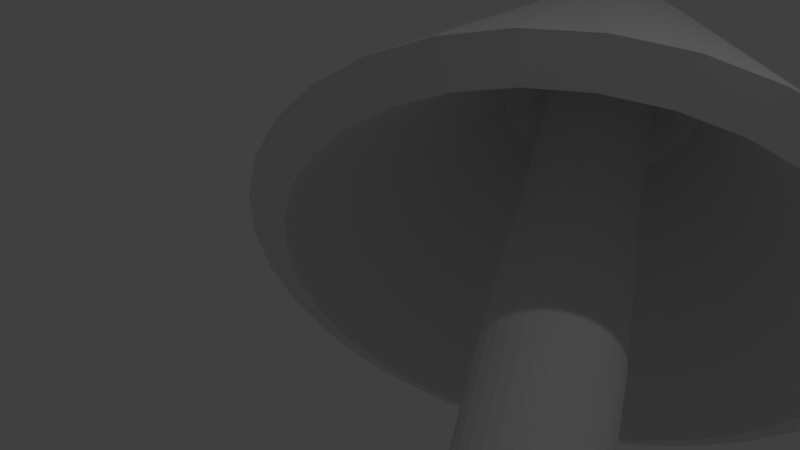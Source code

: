 # Source: Lamp.blend  (saved by Blender 2.79.0; exported with 4.5.12 LTS)
import bpy
from mathutils import Matrix  # noqa: F401  (used for matrix-valued properties, if any)

bpy.ops.wm.read_factory_settings(use_empty=True)
scene = bpy.context.scene
scene.name = 'Scene'

# ---- collections
col_collection_1 = bpy.data.collections.new('Collection 1'); scene.collection.children.link(col_collection_1)

# ---- world
world_world = bpy.data.worlds.new('World'); scene.world = world_world
world_world.color = (0.05088, 0.05088, 0.05088)
world_world.use_sun_shadow = False
world_world.sun_shadow_jitter_overblur = 0.0
world_world.cycles.sampling_method = 'MANUAL'

# ---- cameras
cam_camera = bpy.data.cameras.new('Camera')
cam_camera.clip_end = 100.0
cam_camera.lens = 35.0
cam_camera.sensor_width = 32.0
cam_camera.sensor_height = 18.0
cam_camera.ortho_scale = 7.314
cam_camera.dof.focus_distance = 0.0
cam_camera.dof.aperture_fstop = 128.0

# ---- lights
light_lamp = bpy.data.lights.new('Lamp', 'POINT')
light_lamp.transmission_factor = 0.0
light_lamp.cutoff_distance = 30.0
light_lamp.energy = 100.0
light_lamp.shadow_buffer_clip_start = 1.001
light_lamp.shadow_soft_size = 0.1
light_lamp.shadow_maximum_resolution = 0.006
light_lamp.use_absolute_resolution = True

# ---- meshes
me_cylinder = bpy.data.meshes.new('Cylinder')
me_cylinder.from_pydata([(2.765e-08, 0.6274, -0.6181), (2.765e-08, 0.6274, 2.342), (0.1224, 0.6153, -0.6181), (0.1224, 0.6153, 2.342), (0.2401, 0.5796, -0.6181), (0.2401, 0.5796, 2.342), (0.3485, 0.5216, -0.6181), (0.3485, 0.5216, 2.342), (0.4436, 0.4436, -0.6181), (0.4436, 0.4436, 2.342), (0.5216, 0.3485, -0.6181), (0.5216, 0.3485, 2.342), (0.5796, 0.2401, -0.6181), (0.5796, 0.2401, 2.342), (0.6153, 0.1224, -0.6181), (0.6153, 0.1224, 2.342), (0.6274, 1.683e-07, -0.6181), (0.6274, 1.683e-07, 2.342), (0.6153, -0.1224, -0.6181), (0.6153, -0.1224, 2.342), (0.5796, -0.2401, -0.6181), (0.5796, -0.2401, 2.342), (0.5216, -0.3485, -0.6181), (0.5216, -0.3485, 2.342), (0.4436, -0.4436, -0.6181), (0.4436, -0.4436, 2.342), (0.3485, -0.5216, -0.6181), (0.3485, -0.5216, 2.342), (0.2401, -0.5796, -0.6181), (0.2401, -0.5796, 2.342), (0.1224, -0.6153, -0.6181), (0.1224, -0.6153, 2.342), (-1.768e-07, -0.6274, -0.6181), (-1.768e-07, -0.6274, 2.342), (-0.1224, -0.6153, -0.6181), (-0.1224, -0.6153, 2.342), (-0.2401, -0.5796, -0.6181), (-0.2401, -0.5796, 2.342), (-0.3485, -0.5216, -0.6181), (-0.3485, -0.5216, 2.342), (-0.4436, -0.4436, -0.6181), (-0.4436, -0.4436, 2.342), (-0.5216, -0.3485, -0.6181), (-0.5216, -0.3485, 2.342), (-0.5796, -0.2401, -0.6181), (-0.5796, -0.2401, 2.342), (-0.6153, -0.1224, -0.6181), (-0.6153, -0.1224, 2.342), (-0.6274, 7.267e-07, -0.6181), (-0.6274, 7.267e-07, 2.342), (-0.6153, 0.1224, -0.6181), (-0.6153, 0.1224, 2.342), (-0.5796, 0.2401, -0.6181), (-0.5796, 0.2401, 2.342), (-0.5216, 0.3485, -0.6181), (-0.5216, 0.3485, 2.342), (-0.4436, 0.4436, -0.6181), (-0.4436, 0.4436, 2.342), (-0.3485, 0.5216, -0.6181), (-0.3485, 0.5216, 2.342), (-0.2401, 0.5796, -0.6181), (-0.2401, 0.5796, 2.342), (-0.1224, 0.6153, -0.6181), (-0.1224, 0.6153, 2.342), (-1.401e-07, 2.18, -1.182), (0.4253, 2.138, -1.182), (0.8343, 2.014, -1.182), (1.211, 1.813, -1.182), (1.542, 1.542, -1.182), (1.813, 1.211, -1.182), (2.014, 0.8343, -1.182), (2.138, 0.4253, -1.182), (2.18, -1.717e-07, -1.182), (2.138, -0.4253, -1.182), (2.014, -0.8343, -1.182), (1.813, -1.211, -1.182), (1.542, -1.542, -1.182), (1.211, -1.813, -1.182), (0.8343, -2.014, -1.182), (0.4253, -2.138, -1.182), (-8.505e-07, -2.18, -1.182), (-0.4253, -2.138, -1.182), (-0.8343, -2.014, -1.182), (-1.211, -1.813, -1.182), (-1.542, -1.542, -1.182), (-1.813, -1.211, -1.182), (-2.014, -0.8343, -1.182), (-2.138, -0.4253, -1.182), (-2.18, 1.769e-06, -1.182), (-2.138, 0.4253, -1.182), (-2.014, 0.8343, -1.182), (-1.813, 1.211, -1.182), (-1.542, 1.542, -1.182), (-1.211, 1.813, -1.182), (-0.8343, 2.014, -1.182), (-0.4253, 2.138, -1.182), (-1.401e-07, 2.18, -1.418), (0.4253, 2.138, -1.418), (0.8343, 2.014, -1.418), (1.211, 1.813, -1.418), (1.542, 1.542, -1.418), (1.813, 1.211, -1.418), (2.014, 0.8343, -1.418), (2.138, 0.4253, -1.418), (2.18, -1.717e-07, -1.418), (2.138, -0.4253, -1.418), (2.014, -0.8343, -1.418), (1.813, -1.211, -1.418), (1.542, -1.542, -1.418), (1.211, -1.813, -1.418), (0.8343, -2.014, -1.418), (0.4253, -2.138, -1.418), (-8.505e-07, -2.18, -1.418), (-0.4253, -2.138, -1.418), (-0.8343, -2.014, -1.418), (-1.211, -1.813, -1.418), (-1.542, -1.542, -1.418), (-1.813, -1.211, -1.418), (-2.014, -0.8343, -1.418), (-2.138, -0.4253, -1.418), (-2.18, 1.769e-06, -1.418), (-2.138, 0.4253, -1.418), (-2.014, 0.8343, -1.418), (-1.813, 1.211, -1.418), (-1.542, 1.542, -1.418), (-1.211, 1.813, -1.418), (-0.8343, 2.014, -1.418), (-0.4253, 2.138, -1.418), (0.1064, 0.535, 4.221), (2.619e-07, 0.5455, 4.221), (0.2088, 0.504, 4.221), (0.3031, 0.4536, 4.221), (0.3857, 0.3857, 4.221), (0.4536, 0.3031, 4.221), (0.504, 0.2088, 4.221), (0.535, 0.1064, 4.221), (0.5455, 1.707e-07, 4.221), (0.535, -0.1064, 4.221), (0.504, -0.2088, 4.221), (0.4536, -0.3031, 4.221), (0.3857, -0.3857, 4.221), (0.3031, -0.4536, 4.221), (0.2088, -0.504, 4.221), (0.1064, -0.535, 4.221), (8.415e-08, -0.5455, 4.221), (-0.1064, -0.535, 4.221), (-0.2088, -0.504, 4.221), (-0.3031, -0.4536, 4.221), (-0.3857, -0.3857, 4.221), (-0.4536, -0.3031, 4.221), (-0.504, -0.2088, 4.221), (-0.535, -0.1064, 4.221), (-0.5455, 6.563e-07, 4.221), (-0.535, 0.1064, 4.221), (-0.504, 0.2088, 4.221), (-0.4536, 0.3031, 4.221), (-0.3857, 0.3857, 4.221), (-0.3031, 0.4536, 4.221), (-0.2088, 0.504, 4.221), (-0.1064, 0.535, 4.221), (0.1064, 0.535, 5.73), (-4.533e-07, 0.5455, 5.73), (0.2088, 0.504, 5.73), (0.3031, 0.4536, 5.73), (0.3857, 0.3857, 5.73), (0.4536, 0.3031, 5.73), (0.504, 0.2088, 5.73), (0.535, 0.1064, 5.73), (0.5455, 1.707e-07, 5.73), (0.535, -0.1064, 5.73), (0.504, -0.2088, 5.73), (0.4536, -0.3031, 5.73), (0.3857, -0.3857, 5.73), (0.3031, -0.4536, 5.73), (0.2088, -0.504, 5.73), (0.1064, -0.535, 5.73), (-6.311e-07, -0.5455, 5.73), (-0.1064, -0.535, 5.73), (-0.2088, -0.504, 5.73), (-0.3031, -0.4536, 5.73), (-0.3857, -0.3857, 5.73), (-0.4536, -0.3031, 5.73), (-0.504, -0.2088, 5.73), (-0.535, -0.1064, 5.73), (-0.5455, 6.563e-07, 5.73), (-0.535, 0.1064, 5.73), (-0.504, 0.2088, 5.73), (-0.4536, 0.3031, 5.73), (-0.3857, 0.3857, 5.73), (-0.3031, 0.4536, 5.73), (-0.2088, 0.504, 5.73), (-0.1064, 0.535, 5.73), (0.2183, 1.097, 5.85), (-5.116e-07, 1.119, 5.85), (0.4282, 1.034, 5.85), (0.6217, 0.9304, 5.85), (0.7912, 0.7912, 5.85), (0.9304, 0.6217, 5.85), (1.034, 0.4282, 5.85), (1.097, 0.2183, 5.85), (1.119, 3.295e-08, 5.85), (1.097, -0.2183, 5.85), (1.034, -0.4282, 5.85), (0.9304, -0.6217, 5.85), (0.7912, -0.7912, 5.85), (0.6217, -0.9304, 5.85), (0.4282, -1.034, 5.85), (0.2183, -1.097, 5.85), (-8.762e-07, -1.119, 5.85), (-0.2183, -1.097, 5.85), (-0.4282, -1.034, 5.85), (-0.6217, -0.9304, 5.85), (-0.7912, -0.7912, 5.85), (-0.9304, -0.6217, 5.85), (-1.034, -0.4282, 5.85), (-1.097, -0.2183, 5.85), (-1.119, 1.029e-06, 5.85), (-1.097, 0.2183, 5.85), (-1.034, 0.4282, 5.85), (-0.9304, 0.6217, 5.85), (-0.7912, 0.7912, 5.85), (-0.6217, 0.9304, 5.85), (-0.4282, 1.034, 5.85), (-0.2183, 1.097, 5.85), (0.5657, 2.844, 3.047), (1.207e-06, 2.9, 3.047), (1.11, 2.679, 3.047), (1.611, 2.411, 3.047), (2.051, 2.051, 3.047), (2.411, 1.611, 3.047), (2.679, 1.11, 3.047), (2.844, 0.5657, 3.047), (2.9, -4.067e-07, 3.047), (2.844, -0.5657, 3.047), (2.679, -1.11, 3.047), (2.411, -1.611, 3.047), (2.051, -2.051, 3.047), (1.611, -2.411, 3.047), (1.11, -2.679, 3.047), (0.5657, -2.844, 3.047), (2.621e-07, -2.9, 3.047), (-0.5657, -2.844, 3.047), (-1.11, -2.679, 3.047), (-1.611, -2.411, 3.047), (-2.051, -2.051, 3.047), (-2.411, -1.611, 3.047), (-2.679, -1.11, 3.047), (-2.844, -0.5657, 3.047), (-2.9, 2.174e-06, 3.047), (-2.844, 0.5657, 3.047), (-2.679, 1.11, 3.047), (-2.411, 1.611, 3.047), (-2.051, 2.051, 3.047), (-1.611, 2.411, 3.047), (-1.11, 2.679, 3.047), (-0.5657, 2.844, 3.047), (-0.4917, 2.472, 2.911), (-0.9645, 2.329, 2.911), (-1.4, 2.096, 2.911), (-1.782, 1.782, 2.911), (-2.096, 1.4, 2.911), (-2.329, 0.9645, 2.911), (-2.472, 0.4917, 2.911), (-2.52, 1.927e-06, 2.911), (-2.472, -0.4917, 2.911), (-2.329, -0.9645, 2.911), (-2.096, -1.4, 2.911), (-1.782, -1.782, 2.911), (-1.4, -2.096, 2.911), (-0.9645, -2.329, 2.911), (-0.4917, -2.472, 2.911), (2.931e-07, -2.52, 2.911), (0.4917, -2.472, 2.911), (0.9645, -2.329, 2.911), (1.4, -2.096, 2.911), (1.782, -1.782, 2.911), (2.096, -1.4, 2.911), (2.329, -0.9645, 2.911), (2.472, -0.4917, 2.911), (2.52, -3.162e-07, 2.911), (2.472, 0.4917, 2.911), (2.329, 0.9645, 2.911), (2.096, 1.4, 2.911), (1.782, 1.782, 2.911), (1.4, 2.096, 2.911), (0.9645, 2.329, 2.911), (1.114e-06, 2.52, 2.911), (0.4917, 2.472, 2.911), (-0.1897, 0.9539, 5.347), (-0.3722, 0.8985, 5.347), (-0.5403, 0.8087, 5.347), (-0.6877, 0.6877, 5.347), (-0.8087, 0.5403, 5.347), (-0.8985, 0.3722, 5.347), (-0.9539, 0.1897, 5.347), (-0.9726, 9.316e-07, 5.347), (-0.9539, -0.1897, 5.347), (-0.8985, -0.3722, 5.347), (-0.8087, -0.5403, 5.347), (-0.6877, -0.6877, 5.347), (-0.5403, -0.8087, 5.347), (-0.3722, -0.8985, 5.347), (-0.1897, -0.9539, 5.347), (-6.962e-07, -0.9726, 5.347), (0.1897, -0.9539, 5.347), (0.3722, -0.8985, 5.347), (0.5403, -0.8087, 5.347), (0.6877, -0.6877, 5.347), (0.8087, -0.5403, 5.347), (0.8985, -0.3722, 5.347), (0.9539, -0.1897, 5.347), (0.9726, 6.593e-08, 5.347), (0.9539, 0.1897, 5.347), (0.8985, 0.3722, 5.347), (0.8087, 0.5403, 5.347), (0.6877, 0.6877, 5.347), (0.5403, 0.8087, 5.347), (0.3722, 0.8985, 5.347), (-3.793e-07, 0.9726, 5.347), (0.1897, 0.9539, 5.347), (-3.793e-07, 0.9726, 5.347), (-0.1897, 0.9539, 5.347), (-0.3722, 0.8985, 5.347), (-0.5403, 0.8087, 5.347), (-0.6877, 0.6877, 5.347), (-0.8087, 0.5403, 5.347), (-0.8985, 0.3722, 5.347), (-0.9539, 0.1897, 5.347), (-0.9726, 9.316e-07, 5.347), (-0.9539, -0.1897, 5.347), (-0.8985, -0.3722, 5.347), (-0.8087, -0.5403, 5.347), (-0.6877, -0.6877, 5.347), (-0.5403, -0.8087, 5.347), (-0.3722, -0.8985, 5.347), (-0.1897, -0.9539, 5.347), (-6.962e-07, -0.9726, 5.347), (0.1897, -0.9539, 5.347), (0.3722, -0.8985, 5.347), (0.5403, -0.8087, 5.347), (0.6877, -0.6877, 5.347), (0.8087, -0.5403, 5.347), (0.8985, -0.3722, 5.347), (0.9539, -0.1897, 5.347), (0.9726, 6.593e-08, 5.347), (0.9539, 0.1897, 5.347), (0.8985, 0.3722, 5.347), (0.8087, 0.5403, 5.347), (0.6877, 0.6877, 5.347), (0.5403, 0.8087, 5.347), (0.3722, 0.8985, 5.347), (0.1897, 0.9539, 5.347), (-3.793e-07, 0.9726, 5.347), (-0.1897, 0.9539, 5.347), (-0.3722, 0.8985, 5.347), (-0.5403, 0.8087, 5.347), (-0.6877, 0.6877, 5.347), (-0.8087, 0.5403, 5.347), (-0.8985, 0.3722, 5.347), (-0.9539, 0.1897, 5.347), (-0.9726, 9.316e-07, 5.347), (-0.9539, -0.1897, 5.347), (-0.8985, -0.3722, 5.347), (-0.8087, -0.5403, 5.347), (-0.6877, -0.6877, 5.347), (-0.5403, -0.8087, 5.347), (-0.3722, -0.8985, 5.347), (-0.1897, -0.9539, 5.347), (-6.962e-07, -0.9726, 5.347), (0.1897, -0.9539, 5.347), (0.3722, -0.8985, 5.347), (0.5403, -0.8087, 5.347), (0.6877, -0.6877, 5.347), (0.8087, -0.5403, 5.347), (0.8985, -0.3722, 5.347), (0.9539, -0.1897, 5.347), (0.9726, 6.593e-08, 5.347), (0.9539, 0.1897, 5.347), (0.8985, 0.3722, 5.347), (0.8087, 0.5403, 5.347), (0.6877, 0.6877, 5.347), (0.5403, 0.8087, 5.347), (0.3722, 0.8985, 5.347), (0.1897, 0.9539, 5.347), (-6.58e-08, 0.2834, 5.959), (-0.05529, 0.278, 5.959), (-0.1085, 0.2619, 5.959), (-0.1575, 0.2357, 5.959), (-0.2004, 0.2004, 5.959), (-0.2357, 0.1575, 5.959), (-0.2619, 0.1085, 5.959), (-0.278, 0.0553, 5.959), (-0.2834, 5.077e-07, 5.959), (-0.278, -0.05529, 5.959), (-0.2619, -0.1085, 5.959), (-0.2357, -0.1575, 5.959), (-0.2004, -0.2004, 5.959), (-0.1575, -0.2357, 5.959), (-0.1085, -0.2619, 5.959), (-0.05529, -0.278, 5.959), (-1.582e-07, -0.2834, 5.959), (0.05529, -0.278, 5.959), (0.1085, -0.2619, 5.959), (0.1575, -0.2357, 5.959), (0.2004, -0.2004, 5.959), (0.2357, -0.1575, 5.959), (0.2619, -0.1085, 5.959), (0.278, -0.05529, 5.959), (0.2834, 2.555e-07, 5.959), (0.278, 0.0553, 5.959), (0.2619, 0.1085, 5.959), (0.2357, 0.1575, 5.959), (0.2004, 0.2004, 5.959), (0.1575, 0.2357, 5.959), (0.1085, 0.2619, 5.959), (0.05529, 0.278, 5.959)], [], [(0, 1, 3, 2), (2, 3, 5, 4), (4, 5, 7, 6), (6, 7, 9, 8), (8, 9, 11, 10), (10, 11, 13, 12), (12, 13, 15, 14), (14, 15, 17, 16), (16, 17, 19, 18), (18, 19, 21, 20), (20, 21, 23, 22), (22, 23, 25, 24), (24, 25, 27, 26), (26, 27, 29, 28), (28, 29, 31, 30), (30, 31, 33, 32), (32, 33, 35, 34), (34, 35, 37, 36), (36, 37, 39, 38), (38, 39, 41, 40), (40, 41, 43, 42), (42, 43, 45, 44), (44, 45, 47, 46), (46, 47, 49, 48), (48, 49, 51, 50), (50, 51, 53, 52), (52, 53, 55, 54), (54, 55, 57, 56), (56, 57, 59, 58), (58, 59, 61, 60), (25, 23, 139, 140), (60, 61, 63, 62), (62, 63, 1, 0), (14, 16, 72, 71), (70, 71, 103, 102), (32, 34, 81, 80), (50, 52, 90, 89), (6, 8, 68, 67), (24, 26, 77, 76), (42, 44, 86, 85), (60, 62, 95, 94), (16, 18, 73, 72), (34, 36, 82, 81), (52, 54, 91, 90), (8, 10, 69, 68), (26, 28, 78, 77), (44, 46, 87, 86), (0, 2, 65, 64), (62, 0, 64, 95), (18, 20, 74, 73), (36, 38, 83, 82), (54, 56, 92, 91), (10, 12, 70, 69), (28, 30, 79, 78), (46, 48, 88, 87), (2, 4, 66, 65), (20, 22, 75, 74), (38, 40, 84, 83), (56, 58, 93, 92), (12, 14, 71, 70), (30, 32, 80, 79), (48, 50, 89, 88), (4, 6, 67, 66), (22, 24, 76, 75), (40, 42, 85, 84), (58, 60, 94, 93), (96, 97, 98, 99, 100, 101, 102, 103, 104, 105, 106, 107, 108, 109, 110, 111, 112, 113, 114, 115, 116, 117, 118, 119, 120, 121, 122, 123, 124, 125, 126, 127), (84, 85, 117, 116), (71, 72, 104, 103), (85, 86, 118, 117), (72, 73, 105, 104), (86, 87, 119, 118), (73, 74, 106, 105), (87, 88, 120, 119), (74, 75, 107, 106), (88, 89, 121, 120), (75, 76, 108, 107), (89, 90, 122, 121), (76, 77, 109, 108), (90, 91, 123, 122), (77, 78, 110, 109), (64, 65, 97, 96), (91, 92, 124, 123), (78, 79, 111, 110), (65, 66, 98, 97), (92, 93, 125, 124), (79, 80, 112, 111), (66, 67, 99, 98), (93, 94, 126, 125), (80, 81, 113, 112), (67, 68, 100, 99), (94, 95, 127, 126), (81, 82, 114, 113), (68, 69, 101, 100), (95, 64, 96, 127), (82, 83, 115, 114), (69, 70, 102, 101), (83, 84, 116, 115), (141, 140, 172, 173), (43, 41, 148, 149), (61, 59, 157, 158), (17, 15, 135, 136), (35, 33, 144, 145), (53, 51, 153, 154), (9, 7, 131, 132), (27, 25, 140, 141), (45, 43, 149, 150), (63, 61, 158, 159), (19, 17, 136, 137), (37, 35, 145, 146), (55, 53, 154, 155), (11, 9, 132, 133), (29, 27, 141, 142), (47, 45, 150, 151), (3, 1, 129, 128), (1, 63, 159, 129), (21, 19, 137, 138), (39, 37, 146, 147), (57, 55, 155, 156), (13, 11, 133, 134), (31, 29, 142, 143), (49, 47, 151, 152), (5, 3, 128, 130), (23, 21, 138, 139), (41, 39, 147, 148), (59, 57, 156, 157), (15, 13, 134, 135), (33, 31, 143, 144), (51, 49, 152, 153), (7, 5, 130, 131), (176, 208, 207, 175), (155, 154, 186, 187), (142, 141, 173, 174), (128, 129, 161, 160), (156, 155, 187, 188), (143, 142, 174, 175), (130, 128, 160, 162), (157, 156, 188, 189), (144, 143, 175, 176), (131, 130, 162, 163), (158, 157, 189, 190), (145, 144, 176, 177), (132, 131, 163, 164), (159, 158, 190, 191), (146, 145, 177, 178), (133, 132, 164, 165), (129, 159, 191, 161), (147, 146, 178, 179), (134, 133, 165, 166), (148, 147, 179, 180), (135, 134, 166, 167), (149, 148, 180, 181), (136, 135, 167, 168), (150, 149, 181, 182), (137, 136, 168, 169), (151, 150, 182, 183), (138, 137, 169, 170), (152, 151, 183, 184), (139, 138, 170, 171), (153, 152, 184, 185), (140, 139, 171, 172), (154, 153, 185, 186), (211, 243, 242, 210), (163, 195, 194, 162), (190, 222, 221, 189), (177, 209, 208, 176), (164, 196, 195, 163), (191, 223, 222, 190), (178, 210, 209, 177), (165, 197, 196, 164), (161, 193, 223, 191), (179, 211, 210, 178), (166, 198, 197, 165), (180, 212, 211, 179), (167, 199, 198, 166), (181, 213, 212, 180), (168, 200, 199, 167), (182, 214, 213, 181), (169, 201, 200, 168), (183, 215, 214, 182), (170, 202, 201, 169), (184, 216, 215, 183), (171, 203, 202, 170), (185, 217, 216, 184), (172, 204, 203, 171), (186, 218, 217, 185), (173, 205, 204, 172), (187, 219, 218, 186), (174, 206, 205, 173), (160, 192, 193, 161), (188, 220, 219, 187), (175, 207, 206, 174), (162, 194, 192, 160), (189, 221, 220, 188), (198, 230, 229, 197), (212, 244, 243, 211), (199, 231, 230, 198), (213, 245, 244, 212), (200, 232, 231, 199), (214, 246, 245, 213), (201, 233, 232, 200), (215, 247, 246, 214), (202, 234, 233, 201), (216, 248, 247, 215), (203, 235, 234, 202), (217, 249, 248, 216), (204, 236, 235, 203), (218, 250, 249, 217), (205, 237, 236, 204), (219, 251, 250, 218), (206, 238, 237, 205), (192, 224, 225, 193), (220, 252, 251, 219), (207, 239, 238, 206), (194, 226, 224, 192), (221, 253, 252, 220), (208, 240, 239, 207), (195, 227, 226, 194), (222, 254, 253, 221), (209, 241, 240, 208), (196, 228, 227, 195), (223, 255, 254, 222), (210, 242, 241, 209), (197, 229, 228, 196), (193, 225, 255, 223), (318, 288, 256, 286), (314, 315, 283, 282), (301, 302, 270, 269), (288, 289, 257, 256), (315, 316, 284, 283), (302, 303, 271, 270), (289, 290, 258, 257), (316, 317, 285, 284), (303, 304, 272, 271), (290, 291, 259, 258), (317, 319, 287, 285), (304, 305, 273, 272), (291, 292, 260, 259), (319, 318, 286, 287), (305, 306, 274, 273), (292, 293, 261, 260), (306, 307, 275, 274), (293, 294, 262, 261), (307, 308, 276, 275), (294, 295, 263, 262), (308, 309, 277, 276), (295, 296, 264, 263), (309, 310, 278, 277), (296, 297, 265, 264), (310, 311, 279, 278), (297, 298, 266, 265), (311, 312, 280, 279), (298, 299, 267, 266), (312, 313, 281, 280), (299, 300, 268, 267), (313, 314, 282, 281), (300, 301, 269, 268), (250, 251, 260, 261), (249, 250, 261, 262), (248, 249, 262, 263), (247, 248, 263, 264), (246, 247, 264, 265), (245, 246, 265, 266), (244, 245, 266, 267), (243, 244, 267, 268), (242, 243, 268, 269), (241, 242, 269, 270), (240, 241, 270, 271), (239, 240, 271, 272), (238, 239, 272, 273), (237, 238, 273, 274), (236, 237, 274, 275), (235, 236, 275, 276), (234, 235, 276, 277), (233, 234, 277, 278), (232, 233, 278, 279), (231, 232, 279, 280), (230, 231, 280, 281), (229, 230, 281, 282), (228, 229, 282, 283), (227, 228, 283, 284), (226, 227, 284, 285), (224, 226, 285, 287), (225, 224, 287, 286), (255, 225, 286, 256), (254, 255, 256, 257), (253, 254, 257, 258), (252, 253, 258, 259), (251, 252, 259, 260), (303, 302, 335, 336), (339, 338, 370, 371), (290, 289, 322, 323), (317, 316, 349, 350), (304, 303, 336, 337), (291, 290, 323, 324), (319, 317, 350, 351), (305, 304, 337, 338), (292, 291, 324, 325), (318, 319, 351, 320), (306, 305, 338, 339), (293, 292, 325, 326), (307, 306, 339, 340), (294, 293, 326, 327), (308, 307, 340, 341), (295, 294, 327, 328), (309, 308, 341, 342), (296, 295, 328, 329), (310, 309, 342, 343), (297, 296, 329, 330), (311, 310, 343, 344), (298, 297, 330, 331), (312, 311, 344, 345), (299, 298, 331, 332), (313, 312, 345, 346), (300, 299, 332, 333), (314, 313, 346, 347), (301, 300, 333, 334), (288, 318, 320, 321), (315, 314, 347, 348), (302, 301, 334, 335), (289, 288, 321, 322), (316, 315, 348, 349), (374, 406, 405, 373), (326, 325, 357, 358), (340, 339, 371, 372), (327, 326, 358, 359), (341, 340, 372, 373), (328, 327, 359, 360), (342, 341, 373, 374), (329, 328, 360, 361), (343, 342, 374, 375), (330, 329, 361, 362), (344, 343, 375, 376), (331, 330, 362, 363), (345, 344, 376, 377), (332, 331, 363, 364), (346, 345, 377, 378), (333, 332, 364, 365), (347, 346, 378, 379), (334, 333, 365, 366), (321, 320, 352, 353), (348, 347, 379, 380), (335, 334, 366, 367), (322, 321, 353, 354), (349, 348, 380, 381), (336, 335, 367, 368), (323, 322, 354, 355), (350, 349, 381, 382), (337, 336, 368, 369), (324, 323, 355, 356), (351, 350, 382, 383), (338, 337, 369, 370), (325, 324, 356, 357), (320, 351, 383, 352), (384, 385, 386, 387, 388, 389, 390, 391, 392, 393, 394, 395, 396, 397, 398, 399, 400, 401, 402, 403, 404, 405, 406, 407, 408, 409, 410, 411, 412, 413, 414, 415), (361, 393, 392, 360), (375, 407, 406, 374), (362, 394, 393, 361), (376, 408, 407, 375), (363, 395, 394, 362), (377, 409, 408, 376), (364, 396, 395, 363), (378, 410, 409, 377), (365, 397, 396, 364), (379, 411, 410, 378), (366, 398, 397, 365), (353, 385, 384, 352), (380, 412, 411, 379), (367, 399, 398, 366), (354, 386, 385, 353), (381, 413, 412, 380), (368, 400, 399, 367), (355, 387, 386, 354), (382, 414, 413, 381), (369, 401, 400, 368), (356, 388, 387, 355), (383, 415, 414, 382), (370, 402, 401, 369), (357, 389, 388, 356), (352, 384, 415, 383), (371, 403, 402, 370), (358, 390, 389, 357), (372, 404, 403, 371), (359, 391, 390, 358), (373, 405, 404, 372), (360, 392, 391, 359)])
me_cylinder.use_remesh_preserve_volume = False
me_cylinder.use_remesh_preserve_attributes = False
me_cylinder.use_mirror_vertex_groups = False
me_cylinder.update()

# ---- objects
ob_cylinder = bpy.data.objects.new('Cylinder', me_cylinder)
ob_lamp = bpy.data.objects.new('Lamp', light_lamp)
ob_camera = bpy.data.objects.new('Camera', cam_camera)

# ---- transforms, parenting, visibility, modifiers, constraints
ob_cylinder.location = (-2.376, 0.2737, -1.615)
ob_cylinder.lineart.crease_threshold = 0.0
ob_lamp.location = (5.248, -3.858, 2.769)
ob_lamp.rotation_euler = (0.6503, 0.05522, 1.866)
ob_lamp.lock_rotations_4d = False
ob_lamp.empty_display_type = 'ARROWS'
ob_lamp.color = (0.0, 0.0, 0.0, 0.0)
ob_lamp.lineart.crease_threshold = 0.0
ob_camera.location = (2.259, -4.286, -2.882)
ob_camera.rotation_euler = (2.208, -0.2681, 0.8389)
ob_camera.lock_rotations_4d = False
ob_camera.empty_display_type = 'ARROWS'
ob_camera.color = (0.0, 0.0, 0.0, 0.0)
ob_camera.display_type = 'WIRE'
ob_camera.lineart.crease_threshold = 0.0

# ---- collection membership
col_collection_1.objects.link(ob_cylinder)
col_collection_1.objects.link(ob_lamp)
col_collection_1.objects.link(ob_camera)

# ---- scene / render settings (as saved in the file)
scene.camera = ob_camera
scene.frame_start = 1; scene.frame_end = 250; scene.frame_set(1)
scene.render.engine = 'BLENDER_EEVEE_NEXT'
scene.render.resolution_percentage = 50
scene.render.dither_intensity = 0.0
scene.cycles.use_denoising = False
scene.cycles.samples = 128
scene.cycles.sampling_pattern = 'TABULATED_SOBOL'
scene.cycles.use_adaptive_sampling = False
scene.cycles.use_light_tree = False
scene.cycles.blur_glossy = 0.0
scene.cycles.sample_clamp_indirect = 0.0
scene.view_settings.view_transform = 'Standard'
bpy.context.view_layer.update()

